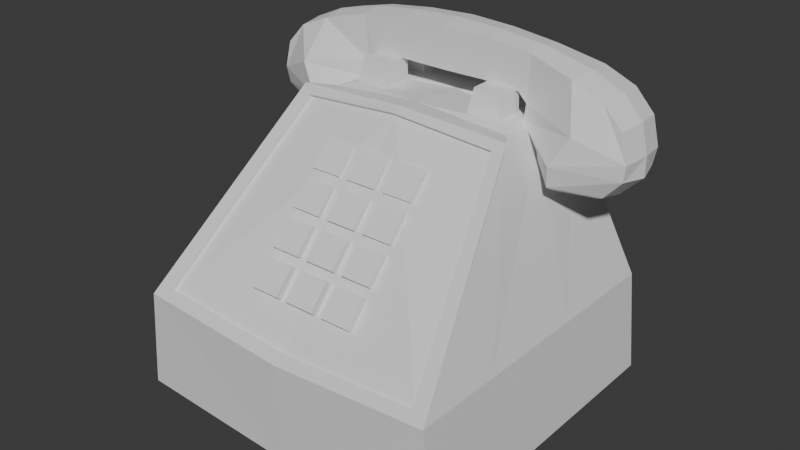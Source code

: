 # Source: telefono.blend  (saved by Blender 4.2.66; exported with 4.5.12 LTS)
import bpy
from mathutils import Matrix  # noqa: F401  (used for matrix-valued properties, if any)

bpy.ops.wm.read_factory_settings(use_empty=True)
scene = bpy.context.scene
scene.name = 'Scene'

# ---- collections
col_collection = bpy.data.collections.new('Collection'); scene.collection.children.link(col_collection)
col_collection_2 = bpy.data.collections.new('Collection 2'); scene.collection.children.link(col_collection_2)

# ---- materials (node trees are filled in below, after node groups)
mat_material = bpy.data.materials.new('Material')
mat_material.alpha_threshold = 0.0
mat_material.use_transparent_shadow = False
mat_material.roughness = 0.5
mat_material.line_color = (0.0, 0.0, 0.0, 1.0)

# ---- material node trees
mat_material.use_nodes = True; mat_material.node_tree.nodes.clear()
_N = mat_material.node_tree.nodes; _L = mat_material.node_tree.links
n0 = _N.new('ShaderNodeOutputMaterial'); n0.name = 'Material Output'; n0.location = (300, 300)
n1 = _N.new('ShaderNodeBsdfPrincipled'); n1.name = 'Principled BSDF'; n1.location = (10, 300)
n1.inputs[3].default_value = 1.45
_L.new(n1.outputs[0], n0.inputs[0])
n0.is_active_output = True

# ---- world
world_world = bpy.data.worlds.new('World'); scene.world = world_world
world_world.use_nodes = True; world_world.node_tree.nodes.clear()
_N = world_world.node_tree.nodes; _L = world_world.node_tree.links
n0 = _N.new('ShaderNodeOutputWorld'); n0.name = 'World Output'; n0.location = (300, 300)
n1 = _N.new('ShaderNodeBackground'); n1.name = 'Background'; n1.location = (10, 300)
n1.inputs[0].default_value = (0.05088, 0.05088, 0.05088, 1.0)
_L.new(n1.outputs[0], n0.inputs[0])
n0.is_active_output = True
world_world.color = (0.05088, 0.05088, 0.05088)
world_world.sun_shadow_jitter_overblur = 0.0

# ---- meshes
me_cube = bpy.data.meshes.new('Cube')
me_cube.from_pydata([(0.596, 0.8204, 0.5924), (1.055, 0.9657, -0.9858), (0.7052, 0.008535, 0.7087), (1.055, -1.0, -0.9858), (0.0, 1.049, -1.045), (0.0, 0.006514, 0.7392), (0.0, -1.0, -1.045), (0.0, 0.8747, 0.6676), (0.0, -0.04277, 0.7095), (0.6392, -0.03271, 0.662), (0.9878, 0.9785, -0.3705), (0.9896, -1.006, -0.3527), (0.0, 1.041, -0.3348), (0.0, -0.9667, -0.356), (0.884, -0.9573, -0.3057), (5.821e-11, -1.019, -0.4113), (0.6401, -0.01184, 0.6423), (0.0, -0.0219, 0.6898), (0.8849, -0.9364, -0.3255), (0.0, -0.9459, -0.3757), (0.9891, -0.4482, -0.3577), (0.0, -0.424, -1.045), (1.055, -0.4474, -0.9858), (0.0, 0.1495, 0.7208), (0.596, 0.1586, 0.6744), (1.055, 0.2592, -0.9858), (0.9885, 0.2652, -0.3641), (0.0, 0.3123, -1.045), (0.0, 0.5121, 0.6942), (0.596, 0.4895, 0.6334), (0.29, 0.4334, 0.7039), (0.2899, 0.2265, 0.7039), (0.499, 0.2335, 0.7039), (0.4988, 0.4164, 0.7039), (0.2899, 0.7917, 0.7039), (0.2897, 0.585, 0.7039), (0.4991, 0.5684, 0.7039), (0.4989, 0.7511, 0.7039), (0.305, 0.4431, 0.8437), (0.3049, 0.2658, 0.8437), (0.3049, 0.75, 0.8437), (0.3047, 0.573, 0.8437), (0.4838, 0.4285, 0.8437), (0.484, 0.2718, 0.8437), (0.4839, 0.7152, 0.8437), (0.4841, 0.5587, 0.8437), (0.6022, -0.8924, -1.028), (0.5975, -0.5535, -1.028), (0.9585, -0.5666, -1.003), (0.9629, -0.8874, -1.002), (0.6106, -0.5643, -1.097), (0.615, -0.8819, -1.097), (0.9538, -0.8772, -1.097), (0.9496, -0.5766, -1.097), (0.5878, 0.4067, -1.035), (0.5878, 0.8195, -1.035), (0.963, 0.8081, -1.003), (0.963, 0.4144, -1.002), (0.6138, 0.7973, -1.097), (0.6138, 0.4286, -1.097), (0.9501, 0.4354, -1.093), (0.95, 0.7871, -1.094)], [], [(23, 5, 2, 24), (26, 25, 1, 10), (11, 2, 9, 14), (15, 11, 14, 13), (5, 8, 9, 2), (24, 2, 11, 20), (55, 56, 61, 58), (0, 10, 12, 7), (1, 4, 12, 10), (6, 3, 11, 15), (14, 9, 16, 18), (17, 19, 18, 16), (9, 8, 17, 16), (13, 14, 18, 19), (48, 49, 52, 53), (29, 24, 20, 26), (11, 3, 22, 20), (35, 36, 45, 41), (33, 30, 38, 42), (0, 29, 26, 10), (21, 27, 25, 22), (20, 22, 25, 26), (28, 23, 31, 30), (23, 24, 32, 31), (24, 29, 33, 32), (29, 28, 30, 33), (7, 28, 35, 34), (28, 29, 36, 35), (29, 0, 37, 36), (0, 7, 34, 37), (38, 39, 43, 42), (40, 41, 45, 44), (30, 31, 39, 38), (34, 35, 41, 40), (31, 32, 43, 39), (36, 37, 44, 45), (37, 34, 40, 44), (32, 33, 42, 43), (6, 21, 47, 46), (21, 22, 48, 47), (22, 3, 49, 48), (3, 6, 46, 49), (51, 50, 53, 52), (49, 46, 51, 52), (46, 47, 50, 51), (47, 48, 53, 50), (27, 4, 55, 54), (4, 1, 56, 55), (1, 25, 57, 56), (25, 27, 54, 57), (59, 58, 61, 60), (56, 57, 60, 61), (54, 55, 58, 59), (57, 54, 59, 60)])
_uv = me_cube.uv_layers.new(name='UVMap')
_uv.uv.foreach_set('vector', [0.75, 0.6797, 0.75, 0.75, 0.6384, 0.75, 0.6384, 0.6797, 0.4518, 0.5899, 0.375, 0.5899, 0.375, 0.5, 0.4518, 0.5, 0.465, 0.75, 0.6151, 0.75, 0.6151, 0.7634, 0.465, 0.7634, 0.4518, 0.875, 0.4518, 0.7634, 0.465, 0.7634, 0.465, 0.875, 0.625, 0.875, 0.6151, 0.875, 0.6151, 0.7634, 0.625, 0.7634, 0.6151, 0.6797, 0.6151, 0.75, 0.465, 0.75, 0.465, 0.6797, 0.2619, 0.5139, 0.3497, 0.5142, 0.3497, 0.5142, 0.2619, 0.5139, 0.6151, 0.4866, 0.465, 0.4866, 0.465, 0.375, 0.6151, 0.375, 0.375, 0.4866, 0.375, 0.375, 0.4518, 0.375, 0.4518, 0.4866, 0.375, 0.875, 0.375, 0.7634, 0.4518, 0.7634, 0.4518, 0.875, 0.465, 0.7634, 0.6151, 0.7634, 0.6151, 0.7634, 0.465, 0.7634, 0.6151, 0.875, 0.465, 0.875, 0.465, 0.7634, 0.6151, 0.7634, 0.6151, 0.7634, 0.6151, 0.875, 0.6151, 0.875, 0.6151, 0.7634, 0.465, 0.875, 0.465, 0.7634, 0.465, 0.7634, 0.465, 0.875, 0.3492, 0.6945, 0.3492, 0.7352, 0.3492, 0.7352, 0.3492, 0.6945, 0.6151, 0.5899, 0.6151, 0.6797, 0.465, 0.6797, 0.465, 0.5899, 0.4518, 0.75, 0.375, 0.75, 0.375, 0.6797, 0.4518, 0.6797, 0.7358, 0.5707, 0.6526, 0.5696, 0.6526, 0.5696, 0.7358, 0.5707, 0.6526, 0.6101, 0.7358, 0.609, 0.7358, 0.609, 0.6526, 0.6101, 0.6151, 0.5, 0.6151, 0.5899, 0.465, 0.5899, 0.465, 0.5, 0.25, 0.6797, 0.25, 0.5899, 0.3616, 0.5899, 0.3616, 0.6797, 0.4518, 0.6797, 0.375, 0.6797, 0.375, 0.5899, 0.4518, 0.5899, 0.75, 0.5899, 0.75, 0.6797, 0.7358, 0.6606, 0.7358, 0.609, 0.75, 0.6797, 0.6384, 0.6797, 0.6526, 0.6595, 0.7358, 0.6606, 0.6384, 0.6797, 0.6384, 0.5899, 0.6526, 0.6101, 0.6526, 0.6595, 0.6384, 0.5899, 0.75, 0.5899, 0.7358, 0.609, 0.6526, 0.6101, 0.75, 0.5, 0.75, 0.5899, 0.7358, 0.5707, 0.7358, 0.5192, 0.75, 0.5899, 0.6384, 0.5899, 0.6526, 0.5696, 0.7358, 0.5707, 0.6384, 0.5899, 0.6384, 0.5, 0.6526, 0.5203, 0.6526, 0.5696, 0.6384, 0.5, 0.75, 0.5, 0.7358, 0.5192, 0.6526, 0.5203, 0.7358, 0.609, 0.7358, 0.6606, 0.6526, 0.6595, 0.6526, 0.6101, 0.7358, 0.5192, 0.7358, 0.5707, 0.6526, 0.5696, 0.6526, 0.5203, 0.7358, 0.609, 0.7358, 0.6606, 0.7358, 0.6606, 0.7358, 0.609, 0.7358, 0.5192, 0.7358, 0.5707, 0.7358, 0.5707, 0.7358, 0.5192, 0.7358, 0.6606, 0.6526, 0.6595, 0.6526, 0.6595, 0.7358, 0.6606, 0.6526, 0.5696, 0.6526, 0.5203, 0.6526, 0.5203, 0.6526, 0.5696, 0.6526, 0.5203, 0.7358, 0.5192, 0.7358, 0.5192, 0.6526, 0.5203, 0.6526, 0.6595, 0.6526, 0.6101, 0.6526, 0.6101, 0.6526, 0.6595, 0.25, 0.75, 0.25, 0.6797, 0.2624, 0.6941, 0.2624, 0.7356, 0.25, 0.6797, 0.3616, 0.6797, 0.3492, 0.6945, 0.2624, 0.6941, 0.3616, 0.6797, 0.3616, 0.75, 0.3492, 0.7352, 0.3492, 0.6945, 0.3616, 0.75, 0.25, 0.75, 0.2624, 0.7356, 0.3492, 0.7352, 0.2624, 0.7356, 0.2624, 0.6941, 0.3492, 0.6945, 0.3492, 0.7352, 0.3492, 0.7352, 0.2624, 0.7356, 0.2624, 0.7356, 0.3492, 0.7352, 0.2624, 0.7356, 0.2624, 0.6941, 0.2624, 0.6941, 0.2624, 0.7356, 0.2624, 0.6941, 0.3492, 0.6945, 0.3492, 0.6945, 0.2624, 0.6941, 0.25, 0.5899, 0.25, 0.5, 0.2619, 0.5139, 0.2619, 0.576, 0.25, 0.5, 0.3616, 0.5, 0.3497, 0.5142, 0.2619, 0.5139, 0.3616, 0.5, 0.3616, 0.5899, 0.3497, 0.5756, 0.3497, 0.5142, 0.3616, 0.5899, 0.25, 0.5899, 0.2619, 0.576, 0.3497, 0.5756, 0.2619, 0.576, 0.2619, 0.5139, 0.3497, 0.5142, 0.3497, 0.5756, 0.3497, 0.5142, 0.3497, 0.5756, 0.3497, 0.5756, 0.3497, 0.5142, 0.2619, 0.576, 0.2619, 0.5139, 0.2619, 0.5139, 0.2619, 0.576, 0.3497, 0.5756, 0.2619, 0.576, 0.2619, 0.576, 0.3497, 0.5756])
me_cube.materials.append(mat_material)
me_cube.use_mirror_vertex_groups = False
me_cube.update()
me_cube_002 = bpy.data.meshes.new('Cube.002')
me_cube_002.from_pydata([(1.698, 2.871, 12.81), (1.698, 4.871, 12.81), (3.698, 2.871, 12.81), (3.698, 4.871, 12.81), (1.018, 2.871, 12.81), (1.018, 4.871, 12.81), (0.0, 4.871, 12.81), (0.0, 4.871, 13.46), (0.0, 2.871, 12.81), (0.0, 2.871, 13.46), (1.018, 4.871, 13.46), (1.018, 2.871, 13.46), (1.698, 2.871, 13.46), (1.698, 4.871, 13.46), (3.698, 4.871, 13.46), (3.698, 2.871, 13.46)], [], [(0, 12, 13, 1), (1, 13, 14, 3), (3, 14, 15, 2), (2, 15, 12, 0), (6, 7, 10, 5), (5, 10, 11, 4), (4, 11, 9, 8), (10, 7, 9, 11), (13, 12, 15, 14)])
_uv = me_cube_002.uv_layers.new(name='UVMap')
_uv.uv.foreach_set('vector', [0.375, 0.0, 0.625, 0.0, 0.625, 0.25, 0.375, 0.25, 0.375, 0.25, 0.625, 0.25, 0.625, 0.5, 0.375, 0.5, 0.375, 0.5, 0.625, 0.5, 0.625, 0.75, 0.375, 0.75, 0.375, 0.75, 0.625, 0.75, 0.625, 1.0, 0.375, 1.0, 0.375, 0.375, 0.625, 0.375, 0.625, 0.5, 0.375, 0.5, 0.375, 0.5, 0.625, 0.5, 0.625, 0.75, 0.375, 0.75, 0.375, 0.75, 0.625, 0.75, 0.625, 0.875, 0.375, 0.875, 0.625, 0.5, 0.75, 0.5, 0.75, 0.75, 0.625, 0.75, 0.875, 0.5, 0.875, 0.75, 0.625, 0.75, 0.625, 0.5])
me_cube_002.update()
me_cube_001 = bpy.data.meshes.new('Cube.001')
me_cube_001.from_pydata([(4.121, -0.8893, -1.539), (6.296, -1.227, 0.02534), (0.0, -1.0, -1.0), (0.0, -1.002, 0.8623), (8.893, -1.227, -2.772), (8.586, -1.227, -1.505), (7.709, -1.227, -0.5593), (6.914, -2.053, -1.897), (4.666, -0.6319, -3.601), (7.6, -0.8705, -4.624), (5.983, -1.868, -4.352), (2.07, -0.9631, -0.9936), (3.744, -0.9262, -1.113), (4.251, -0.9303, 0.5366), (2.139, -0.9664, 0.7699), (4.019, -0.8893, -2.312), (8.782, -1.128, -3.527), (6.139, -2.341, -3.192), (7.863, -0.9421, -4.51), (4.492, -0.7035, -3.393), (5.993, -2.042, -4.206), (4.121, 5.96e-08, -1.539), (6.473, -1.882e-08, 0.1597), (0.0, 0.0, 1.0), (0.0, 0.0, -1.0), (9.079, 1.192e-07, -2.714), (8.765, 2.384e-07, -1.419), (7.869, 1.192e-07, -0.4528), (4.666, 2.384e-07, -3.601), (7.839, 3.576e-07, -4.698), (5.983, 7.153e-07, -4.352), (4.335, -5.96e-08, 0.6671), (2.177, -5.96e-08, 0.9056), (2.07, 0.0, -0.9936), (3.744, -5.96e-08, -1.113), (4.019, 1.192e-07, -2.312), (9.076, 2.384e-07, -3.619), (4.492, 2.98e-07, -3.393), (8.102, 3.576e-07, -4.583)], [], [(27, 6, 5, 26), (34, 21, 0, 12), (32, 23, 3, 14), (11, 14, 3, 2), (25, 26, 5, 4), (6, 7, 4, 5), (38, 18, 9, 29), (1, 0, 7, 6), (22, 1, 6, 27), (20, 19, 8, 10), (18, 20, 10, 9), (0, 1, 13, 12), (12, 13, 14, 11), (22, 31, 13, 1), (31, 32, 14, 13), (24, 33, 11, 2), (33, 34, 12, 11), (4, 7, 17, 16), (7, 0, 15, 17), (25, 4, 16, 36), (16, 17, 20, 18), (17, 15, 19, 20), (36, 16, 18, 38), (15, 35, 37, 19), (0, 21, 35, 15), (19, 37, 28, 8), (8, 28, 30, 10), (10, 30, 29, 9)])
_uv = me_cube_001.uv_layers.new(name='UVMap')
_uv.uv.foreach_set('vector', [0.625, 0.625, 0.625, 0.75, 0.625, 0.75, 0.625, 0.625, 0.3333, 0.625, 0.375, 0.625, 0.375, 0.75, 0.3333, 0.75, 0.7083, 0.625, 0.75, 0.625, 0.75, 0.75, 0.7083, 0.75, 0.375, 0.8333, 0.625, 0.8333, 0.625, 0.875, 0.375, 0.875, 0.375, 0.625, 0.625, 0.625, 0.625, 0.75, 0.375, 0.75, 0.625, 0.75, 0.375, 0.75, 0.375, 0.75, 0.625, 0.75, 0.375, 0.625, 0.375, 0.75, 0.375, 0.75, 0.375, 0.625, 0.625, 0.75, 0.375, 0.75, 0.375, 0.75, 0.625, 0.75, 0.625, 0.625, 0.625, 0.75, 0.625, 0.75, 0.625, 0.625, 0.375, 0.75, 0.375, 0.75, 0.375, 0.75, 0.375, 0.75, 0.375, 0.75, 0.375, 0.75, 0.375, 0.75, 0.375, 0.75, 0.375, 0.75, 0.625, 0.75, 0.625, 0.7917, 0.375, 0.7917, 0.375, 0.7917, 0.625, 0.7917, 0.625, 0.8333, 0.375, 0.8333, 0.625, 0.625, 0.6667, 0.625, 0.6667, 0.75, 0.625, 0.75, 0.6667, 0.625, 0.7083, 0.625, 0.7083, 0.75, 0.6667, 0.75, 0.25, 0.625, 0.2917, 0.625, 0.2917, 0.75, 0.25, 0.75, 0.2917, 0.625, 0.3333, 0.625, 0.3333, 0.75, 0.2917, 0.75, 0.375, 0.75, 0.375, 0.75, 0.375, 0.75, 0.375, 0.75, 0.375, 0.75, 0.375, 0.75, 0.375, 0.75, 0.375, 0.75, 0.375, 0.625, 0.375, 0.75, 0.375, 0.75, 0.375, 0.625, 0.375, 0.75, 0.375, 0.75, 0.375, 0.75, 0.375, 0.75, 0.375, 0.75, 0.375, 0.75, 0.375, 0.75, 0.375, 0.75, 0.375, 0.625, 0.375, 0.75, 0.375, 0.75, 0.375, 0.625, 0.375, 0.75, 0.375, 0.625, 0.375, 0.625, 0.375, 0.75, 0.375, 0.75, 0.375, 0.625, 0.375, 0.625, 0.375, 0.75, 0.375, 0.75, 0.375, 0.625, 0.375, 0.625, 0.375, 0.75, 0.375, 0.75, 0.375, 0.625, 0.375, 0.625, 0.375, 0.75, 0.375, 0.75, 0.375, 0.625, 0.375, 0.625, 0.375, 0.75])
me_cube_001.update()

# ---- objects
ob_caja = bpy.data.objects.new('Caja', me_cube)
ob_teclas = bpy.data.objects.new('Teclas', me_cube_002)
ob_telefono = bpy.data.objects.new('Telefono', me_cube_001)
ob_empty = bpy.data.objects.new('Empty', None)

# ---- transforms, parenting, visibility, modifiers, constraints
ob_caja.location = (0.0006265, 0.0, 0.2076)
ob_caja.scale = (0.1886, 0.1886, 0.1886)
ob_caja.lock_rotations_4d = False
ob_caja.empty_display_type = 'ARROWS'
ob_caja.lineart.crease_threshold = 0.0
_m = ob_caja.modifiers.new('Mirror', 'MIRROR')
ob_teclas.location = (-9.531e-19, -0.01754, -0.02151)
ob_teclas.rotation_euler = (0.8109, 1.61e-16, 6.908e-17)
ob_teclas.scale = (0.01774, 0.01774, 0.01774)
_m = ob_teclas.modifiers.new('Array', 'ARRAY')
_m.count = 4
_m.relative_offset_displace = (0.0, 1.3, 0.0)
_m = ob_teclas.modifiers.new('Mirror', 'MIRROR')
ob_telefono.location = (0.0, 0.09765, 0.3925)
ob_telefono.scale = (0.0256, 0.0256, 0.0256)
_m = ob_telefono.modifiers.new('Mirror', 'MIRROR')
_m.use_axis = (True, True, False)
ob_empty.location = (-0.07207, -0.4014, 0.2562)
ob_empty.rotation_euler = (1.571, -0.0, 0.0)
ob_empty.scale = (0.1886, 0.1886, 0.1886)
ob_empty.empty_display_type = 'IMAGE'
ob_empty.empty_display_size = 5.0
ob_empty.use_empty_image_alpha = True
ob_empty.color = (1.0, 1.0, 1.0, 0.3212)

# ---- collection membership
col_collection.objects.link(ob_caja)
col_collection.objects.link(ob_teclas)
col_collection.objects.link(ob_telefono)
col_collection_2.objects.link(ob_empty)
def _layer_coll(name, lc=None):
    lc = lc or bpy.context.view_layer.layer_collection
    for c in lc.children:
        if c.name == name: return c
        r = _layer_coll(name, c)
        if r: return r
_layer_coll('Collection 2').exclude = True

# ---- scene / render settings (as saved in the file)
scene.frame_start = 1; scene.frame_end = 250; scene.frame_set(33)
scene.render.engine = 'BLENDER_EEVEE_NEXT'
bpy.context.view_layer.update()

# ---- added for rendering (the .blend has no active camera and no usable light): camera, sun
cam_auto = bpy.data.cameras.new('AutoCamera')
cam_auto.lens = 50.0
cam_auto.sensor_width = 36.0
cam_auto.clip_end = 1000.0
ob_auto_camera = bpy.data.objects.new('AutoCamera', cam_auto)
scene.collection.objects.link(ob_auto_camera)
ob_auto_camera.location = (0.681327, -0.814786, 0.754486)
ob_auto_camera.rotation_euler = (1.09748, -7.21219e-08, 0.694738)
scene.camera = ob_auto_camera
light_auto_sun = bpy.data.lights.new('AutoSun', 'SUN')
light_auto_sun.energy = 3.0
light_auto_sun.angle = 0.0523599
ob_auto_sun = bpy.data.objects.new('AutoSun', light_auto_sun)
scene.collection.objects.link(ob_auto_sun)
ob_auto_sun.rotation_euler = (0.872665, 0.174533, 0.523599)
bpy.context.view_layer.update()
